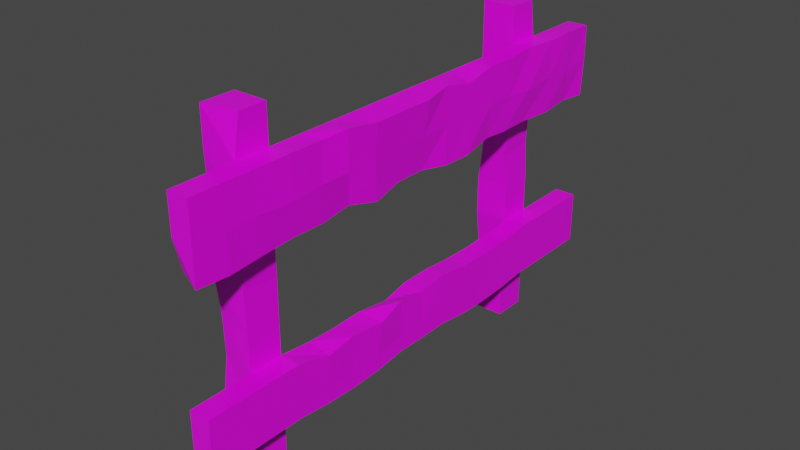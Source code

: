 # Source: Fence.blend  (saved by Blender 2.93.21; exported with 4.5.12 LTS)
import bpy
from mathutils import Matrix  # noqa: F401  (used for matrix-valued properties, if any)

bpy.ops.wm.read_factory_settings(use_empty=True)
scene = bpy.context.scene
scene.name = 'Scene'

# ---- collections
col_collection = bpy.data.collections.new('Collection'); scene.collection.children.link(col_collection)

# ---- images (referenced by path relative to the original .blend; pixels are not part of the script)
import os
ASSET_DIR = os.environ.get("B2B_ASSET_DIR", "")  # directory of the original .blend (textures are referenced by path, not embedded)
HERE = os.path.dirname(os.path.abspath(__file__))  # packed textures are extracted next to this script under _unpacked/

def load_image(name, relpath, width, height, colorspace="sRGB"):
    """Load a texture the original file referenced (path relative to the .blend, or extracted next to this script)."""
    p = next((c for c in (os.path.join(HERE, relpath), os.path.join(ASSET_DIR, relpath)) if relpath and os.path.exists(c)), "")
    if p:
        img = bpy.data.images.load(p, check_existing=True)
        img.name = name
    else:  # same state as the original file: an image datablock whose file is absent (Cycles renders it pink)
        img = bpy.data.images.new(name, width, height)
        img.source = "FILE"
        img.filepath = "//" + (relpath or name)
    img.colorspace_settings.name = colorspace
    return img
img_texturescom_woodrough0131_4_m_jpg = load_image('TexturesCom_WoodRough0131_4_M.jpg', 'TexturesCom_WoodRough0131_4_M.jpg', 1024, 1024, 'sRGB')
img_texturescom_woodends0084_3_m_jpg = load_image('TexturesCom_WoodEnds0084_3_M.jpg', 'TexturesCom_WoodEnds0084_3_M.jpg', 1024, 1024, 'sRGB')

# ---- materials (node trees are filled in below, after node groups)
mat_material = bpy.data.materials.new('Material')
mat_material.alpha_threshold = 0.0
mat_material.use_transparent_shadow = False
mat_material.line_color = (0.0, 0.0, 0.0, 1.0)
mat_woodtop = bpy.data.materials.new('WoodTop')
mat_woodtop.use_transparent_shadow = False

# ---- node groups
ng_auto_smooth = bpy.data.node_groups.new('Auto Smooth', 'GeometryNodeTree')
_s = ng_auto_smooth.interface.new_socket(name='Geometry', in_out='OUTPUT', socket_type='NodeSocketGeometry')
_s = ng_auto_smooth.interface.new_socket(name='Geometry', in_out='INPUT', socket_type='NodeSocketGeometry')
_s = ng_auto_smooth.interface.new_socket(name='Angle', in_out='INPUT', socket_type='NodeSocketFloat')
_s.subtype = 'ANGLE'
_s.min_value = 0.0
_s.max_value = 3.142
ng_auto_smooth.is_modifier = True
_N = ng_auto_smooth.nodes; _L = ng_auto_smooth.links
n0 = _N.new('NodeGroupOutput'); n0.name = 'Group Output'; n0.location = (480, -100)
n1 = _N.new('NodeGroupInput'); n1.name = 'Group Input'; n1.location = (-420, -300)
n2 = _N.new('NodeGroupInput'); n2.name = 'Group Input.001'; n2.location = (-60, -100)
n3 = _N.new('GeometryNodeSetShadeSmooth'); n3.name = 'Set Shade Smooth'; n3.location = (120, -100)
n3.domain = 'EDGE'
n4 = _N.new('GeometryNodeSetShadeSmooth'); n4.name = 'Set Shade Smooth.001'; n4.location = (300, -100)
n5 = _N.new('GeometryNodeInputMeshEdgeAngle'); n5.name = 'Edge Angle'; n5.location = (-420, -220)
n6 = _N.new('GeometryNodeInputEdgeSmooth'); n6.name = 'Is Edge Smooth'; n6.location = (-60, -160)
n7 = _N.new('GeometryNodeInputShadeSmooth'); n7.name = 'Is Face Smooth'; n7.location = (-240, -340)
n8 = _N.new('FunctionNodeBooleanMath'); n8.name = 'Boolean Math'; n8.location = (-60, -220)
n9 = _N.new('FunctionNodeCompare'); n9.name = 'Compare'; n9.location = (-240, -180)
n9.operation = 'LESS_EQUAL'
_L.new(n5.outputs[0], n9.inputs[0])
_L.new(n4.outputs[0], n0.inputs[0])
_L.new(n1.outputs[1], n9.inputs[1])
_L.new(n9.outputs[0], n8.inputs[0])
_L.new(n7.outputs[0], n8.inputs[1])
_L.new(n2.outputs[0], n3.inputs[0])
_L.new(n6.outputs[0], n3.inputs[1])
_L.new(n3.outputs[0], n4.inputs[0])
_L.new(n8.outputs[0], n3.inputs[2])
n0.is_active_output = True

# ---- material node trees
mat_material.use_nodes = True; mat_material.node_tree.nodes.clear()
_N = mat_material.node_tree.nodes; _L = mat_material.node_tree.links
n0 = _N.new('ShaderNodeOutputMaterial'); n0.name = 'Material Output'; n0.location = (300, 300)
n1 = _N.new('ShaderNodeBsdfPrincipled'); n1.name = 'Principled BSDF'; n1.location = (10, 300)
n1.distribution = 'GGX'
n1.subsurface_method = 'BURLEY'
n1.inputs[2].default_value = 0.4
n1.inputs[3].default_value = 1.45
n1.inputs[27].default_value = (0.0, 0.0, 0.0, 1.0)
n1.inputs[28].default_value = 1.0
n2 = _N.new('ShaderNodeTexImage'); n2.name = 'Image Texture'; n2.location = (-341, 193)
n2.image = img_texturescom_woodrough0131_4_m_jpg
n3 = _N.new('ShaderNodeMapping'); n3.name = 'Mapping'; n3.location = (-492, 208)
n4 = _N.new('ShaderNodeTexCoord'); n4.name = 'Texture Coordinate'; n4.location = (-682, 181)
_L.new(n1.outputs[0], n0.inputs[0])
_L.new(n2.outputs[0], n1.inputs[0])
_L.new(n3.outputs[0], n2.inputs[0])
_L.new(n4.outputs[2], n3.inputs[0])
n0.is_active_output = True
mat_woodtop.use_nodes = True; mat_woodtop.node_tree.nodes.clear()
_N = mat_woodtop.node_tree.nodes; _L = mat_woodtop.node_tree.links
n0 = _N.new('ShaderNodeBsdfPrincipled'); n0.name = 'Principled BSDF'; n0.location = (10, 300)
n0.distribution = 'GGX'
n0.subsurface_method = 'BURLEY'
n0.inputs[3].default_value = 1.45
n0.inputs[27].default_value = (0.0, 0.0, 0.0, 1.0)
n0.inputs[28].default_value = 1.0
n1 = _N.new('ShaderNodeOutputMaterial'); n1.name = 'Material Output'; n1.location = (300, 300)
n2 = _N.new('ShaderNodeTexCoord'); n2.name = 'Texture Coordinate'; n2.location = (-745, 187)
n3 = _N.new('ShaderNodeMapping'); n3.name = 'Mapping'; n3.location = (-488, 201)
n3.width = 115
n3.inputs[1].default_value = (1.4, 0.0, 0.0)
n3.inputs[3].default_value = (5.0, 5.0, 0.0)
n4 = _N.new('ShaderNodeTexImage'); n4.name = 'Image Texture'; n4.location = (-311, 173)
n4.image = img_texturescom_woodends0084_3_m_jpg
_L.new(n0.outputs[0], n1.inputs[0])
_L.new(n3.outputs[0], n4.inputs[0])
_L.new(n2.outputs[2], n3.inputs[0])
_L.new(n4.outputs[0], n0.inputs[0])
n1.is_active_output = True

# ---- world
world_world = bpy.data.worlds.new('World'); scene.world = world_world
world_world.use_nodes = True; world_world.node_tree.nodes.clear()
_N = world_world.node_tree.nodes; _L = world_world.node_tree.links
n0 = _N.new('ShaderNodeOutputWorld'); n0.name = 'World Output'; n0.location = (300, 300)
n1 = _N.new('ShaderNodeBackground'); n1.name = 'Background'; n1.location = (10, 300)
n1.inputs[0].default_value = (0.05088, 0.05088, 0.05088, 1.0)
_L.new(n1.outputs[0], n0.inputs[0])
n0.is_active_output = True
world_world.color = (0.05088, 0.05088, 0.05088)
world_world.use_sun_shadow = False
world_world.sun_shadow_jitter_overblur = 0.0

# ---- meshes
me_cube = bpy.data.meshes.new('Cube')
me_cube.from_pydata([(1.0, -9.297, 18.51), (1.0, -9.297, -1.0), (1.014, -10.95, 18.51), (1.0, -11.3, -1.0), (-1.0, -9.297, 18.51), (-1.0, -9.297, -1.0), (-1.0, -11.3, 18.51), (-1.0, -11.3, -1.0), (1.0, -9.297, 16.35), (1.0, -9.297, 14.18), (1.0, -9.297, 12.01), (0.8867, -9.167, 9.705), (1.0, -9.297, 7.673), (1.0, -9.297, 5.505), (1.0, -9.297, 3.336), (1.0, -9.297, 2.396), (-0.9102, -11.05, 1.238), (-1.0, -11.3, 3.336), (-0.8346, -11.12, 5.652), (-0.8425, -11.19, 7.971), (-1.0, -11.3, 9.841), (-1.0, -11.3, 12.01), (-1.07, -11.14, 14.03), (-1.0, -11.3, 16.35), (1.0, -11.3, 16.35), (1.0, -11.3, 14.18), (1.0, -11.3, 12.01), (0.8903, -11.28, 9.942), (1.0, -11.3, 7.673), (1.0, -11.3, 5.505), (1.0, -11.3, 3.336), (1.0, -11.3, 2.396), (-1.0, -9.297, 16.35), (-1.0, -9.297, 14.18), (-1.0, -9.297, 12.01), (-0.8783, -9.513, 10.06), (-1.0, -9.297, 7.673), (-1.0, -9.297, 5.505), (-0.9792, -9.536, 3.334), (-1.0, -9.297, 1.168), (2.24, -9.297, 16.35), (2.324, -9.057, 14.06), (2.041, -9.074, 12.15), (2.24, -9.297, 5.505), (2.24, -9.297, 3.336), (2.24, -9.297, 2.396), (2.24, -11.3, 16.35), (2.24, -11.3, 14.18), (2.127, -11.39, 12.06), (2.24, -11.3, 5.505), (2.24, -11.3, 3.336), (2.24, -11.3, 2.396), (1.0, 0.0, 16.35), (1.0, 0.0, 14.18), (1.0, 0.0, 12.01), (0.9663, 0.05777, 5.367), (1.0, 0.0, 3.336), (1.0, 0.0, 2.396), (2.419, 0.1536, 16.12), (2.24, 0.0, 14.18), (2.025, 0.07419, 12.27), (2.186, -0.08701, 5.305), (2.24, 0.0, 3.336), (2.24, 0.0, 2.396), (1.0, -14.99, 16.35), (1.0, -14.99, 14.18), (0.9698, -14.56, 12.39), (1.0, -14.99, 5.505), (1.0, -14.99, 3.336), (1.0, -14.99, 2.396), (2.24, -14.99, 16.35), (2.24, -14.99, 14.18), (2.166, -14.94, 12.09), (2.24, -14.99, 5.505), (2.24, -14.99, 3.336), (2.24, -14.99, 2.396), (2.302, -7.284, 5.017), (2.24, -5.554, 5.239), (2.412, -3.486, 5.117), (2.24, -1.81, 5.537), (1.177, -1.817, 5.177), (1.0, -3.682, 5.289), (1.0, -5.554, 5.239), (1.0, -7.426, 5.307), (1.0, -7.426, 3.139), (1.0, -5.554, 3.07), (1.0, -3.682, 3.121), (1.0, -1.81, 3.369), (1.0, -1.81, 2.429), (1.0, -3.682, 2.181), (1.0, -5.554, 2.13), (1.0, -7.426, 2.198), (2.24, -7.426, 3.139), (2.24, -5.554, 3.07), (2.24, -3.682, 3.121), (2.24, -1.81, 3.369), (2.24, -1.81, 2.429), (2.24, -3.682, 2.181), (2.24, -5.554, 2.13), (2.24, -7.426, 2.198), (2.24, -13.14, 2.396), (2.24, -13.14, 3.336), (1.0, -13.14, 3.336), (1.0, -13.14, 5.505), (1.0, -13.14, 2.396), (2.24, -13.14, 5.505), (2.24, -13.14, 16.35), (2.24, -13.14, 14.18), (1.0, -13.14, 14.18), (1.0, -13.14, 16.35), (2.24, -13.14, 12.01), (1.0, -13.14, 12.01), (2.025, -1.736, 12.27), (2.268, -3.618, 11.97), (1.974, -5.343, 12.32), (2.11, -7.22, 12.16), (1.0, -7.426, 12.01), (1.0, -5.554, 12.01), (1.0, -3.682, 12.01), (1.148, -1.94, 12.26), (2.24, -7.426, 14.18), (2.24, -5.554, 14.18), (2.24, -3.682, 14.18), (2.24, -1.81, 14.18), (2.415, -1.821, 16.13), (2.415, -3.693, 16.13), (2.24, -5.554, 16.35), (2.037, -6.94, 16.22), (1.0, -1.81, 16.35), (1.0, -3.682, 16.35), (1.0, -5.554, 16.35), (1.0, -7.426, 16.35), (1.0, -1.81, 14.18), (1.0, -3.682, 14.18), (1.0, -5.554, 14.18), (1.0, -7.426, 14.18), (1.0, 9.297, 18.51), (1.0, 9.297, -1.0), (1.014, 10.95, 18.51), (1.0, 11.3, -1.0), (-1.0, 9.297, 18.51), (-1.0, 9.297, -1.0), (-1.0, 11.3, 18.51), (-1.0, 11.3, -1.0), (1.0, 9.297, 16.35), (1.0, 9.297, 14.18), (1.0, 9.297, 12.01), (0.8867, 9.167, 9.705), (1.0, 9.297, 7.673), (1.0, 9.297, 5.505), (1.0, 9.297, 3.336), (1.0, 9.297, 2.396), (-0.9102, 11.05, 1.238), (-1.0, 11.3, 3.336), (-0.8346, 11.12, 5.652), (-0.8425, 11.19, 7.971), (-1.0, 11.3, 9.841), (-1.0, 11.3, 12.01), (-1.07, 11.14, 14.03), (-1.0, 11.3, 16.35), (1.0, 11.3, 16.35), (1.0, 11.3, 14.18), (1.0, 11.3, 12.01), (0.8903, 11.28, 9.942), (1.0, 11.3, 7.673), (1.0, 11.3, 5.505), (1.0, 11.3, 3.336), (1.0, 11.3, 2.396), (-1.0, 9.297, 16.35), (-1.0, 9.297, 14.18), (-1.0, 9.297, 12.01), (-0.8783, 9.513, 10.06), (-1.0, 9.297, 7.673), (-1.0, 9.297, 5.505), (-0.9792, 9.536, 3.334), (-1.0, 9.297, 1.168), (2.141, 9.41, 16.42), (2.324, 9.057, 14.06), (2.041, 9.074, 12.15), (2.24, 9.297, 5.505), (2.24, 9.297, 3.336), (2.24, 9.297, 2.396), (2.24, 11.3, 16.35), (2.24, 11.3, 14.18), (2.127, 11.39, 12.06), (2.24, 11.3, 5.505), (2.24, 11.3, 3.336), (2.24, 11.3, 2.396), (1.0, 14.99, 16.35), (1.0, 14.99, 14.18), (0.9698, 14.56, 12.39), (1.0, 14.99, 5.505), (1.0, 14.99, 3.336), (1.0, 14.99, 2.396), (2.24, 14.99, 16.35), (2.24, 14.99, 14.18), (2.166, 14.94, 12.09), (2.24, 14.99, 5.505), (2.24, 14.99, 3.336), (2.24, 14.99, 2.396), (2.24, 7.426, 5.307), (2.24, 5.554, 5.239), (2.24, 3.682, 5.289), (2.24, 1.81, 5.537), (0.9007, 2.179, 5.326), (1.0, 3.682, 5.289), (1.0, 5.554, 5.239), (1.0, 7.426, 5.307), (1.0, 7.426, 3.139), (1.0, 5.554, 3.07), (1.0, 3.682, 3.121), (1.0, 1.81, 3.369), (1.0, 1.81, 2.429), (1.0, 3.682, 2.181), (1.0, 5.554, 2.13), (1.0, 7.426, 2.198), (2.24, 7.426, 3.139), (2.24, 5.554, 3.07), (2.24, 3.682, 3.121), (2.24, 1.81, 3.369), (2.24, 1.81, 2.429), (2.24, 3.682, 2.181), (2.24, 5.554, 2.13), (2.24, 7.426, 2.198), (2.24, 13.14, 2.396), (2.24, 13.14, 3.336), (1.0, 13.14, 3.336), (1.0, 13.14, 5.505), (1.0, 13.14, 2.396), (2.24, 13.14, 5.505), (2.341, 12.85, 16.47), (2.24, 13.14, 14.18), (1.0, 13.14, 14.18), (1.0, 13.14, 16.35), (1.993, 13.46, 12.16), (1.0, 13.14, 12.01), (2.24, 1.81, 12.01), (2.268, 3.618, 11.97), (2.07, 5.652, 12.25), (2.11, 7.22, 12.16), (1.0, 7.426, 12.01), (1.0, 5.554, 12.01), (1.0, 3.682, 12.01), (1.148, 1.94, 12.26), (2.24, 7.426, 14.18), (2.24, 5.554, 14.18), (2.24, 3.682, 14.18), (2.24, 1.81, 14.18), (2.24, 1.81, 16.35), (2.24, 3.682, 15.95), (2.24, 5.554, 16.35), (2.24, 7.426, 16.35), (1.0, 1.81, 16.35), (1.0, 3.682, 16.35), (1.0, 5.554, 16.35), (1.0, 7.426, 16.35), (1.0, 1.81, 14.18), (1.0, 3.682, 14.18), (1.0, 5.554, 14.18), (1.0, 7.426, 14.18)], [], [(0, 4, 6, 2), (24, 2, 6, 23), (23, 6, 4, 32), (5, 1, 3, 7), (8, 0, 2, 24), (32, 4, 0, 8), (5, 39, 15, 1), (39, 38, 14, 15), (38, 37, 13, 14), (37, 36, 12, 13), (36, 35, 11, 12), (35, 34, 10, 11), (34, 33, 9, 10), (33, 32, 8, 9), (1, 15, 31, 3), (26, 10, 42, 48), (128, 124, 58, 52), (13, 12, 28, 29), (12, 11, 27, 28), (11, 10, 26, 27), (111, 110, 72, 66), (8, 24, 46, 40), (7, 16, 39, 5), (16, 17, 38, 39), (17, 18, 37, 38), (18, 19, 36, 37), (19, 20, 35, 36), (20, 21, 34, 35), (21, 22, 33, 34), (22, 23, 32, 33), (3, 31, 16, 7), (31, 30, 17, 16), (30, 29, 18, 17), (29, 28, 19, 18), (28, 27, 20, 19), (27, 26, 21, 20), (26, 25, 22, 21), (25, 24, 23, 22), (45, 44, 50, 51), (44, 43, 49, 50), (42, 41, 47, 48), (41, 40, 46, 47), (80, 79, 61, 55), (109, 108, 65, 64), (13, 29, 49, 43), (107, 106, 70, 71), (124, 123, 59, 58), (112, 119, 54, 60), (100, 101, 74, 75), (31, 15, 45, 51), (57, 56, 62, 63), (53, 52, 58, 59), (54, 53, 59, 60), (56, 55, 61, 62), (88, 87, 56, 57), (123, 112, 60, 59), (132, 128, 52, 53), (79, 95, 62, 61), (96, 88, 57, 63), (119, 132, 53, 54), (95, 96, 63, 62), (87, 80, 55, 56), (64, 65, 71, 70), (65, 66, 72, 71), (67, 68, 74, 73), (68, 69, 75, 74), (110, 107, 71, 72), (108, 111, 66, 65), (103, 102, 68, 67), (106, 109, 64, 70), (104, 100, 75, 69), (101, 105, 73, 74), (105, 103, 67, 73), (102, 104, 69, 68), (14, 13, 83, 84), (84, 83, 82, 85), (85, 82, 81, 86), (86, 81, 80, 87), (44, 45, 99, 92), (92, 99, 98, 93), (93, 98, 97, 94), (94, 97, 96, 95), (45, 15, 91, 99), (99, 91, 90, 98), (98, 90, 89, 97), (97, 89, 88, 96), (43, 44, 92, 76), (76, 92, 93, 77), (77, 93, 94, 78), (78, 94, 95, 79), (15, 14, 84, 91), (91, 84, 85, 90), (90, 85, 86, 89), (89, 86, 87, 88), (13, 43, 76, 83), (83, 76, 77, 82), (82, 77, 78, 81), (81, 78, 79, 80), (30, 31, 104, 102), (49, 29, 103, 105), (50, 49, 105, 101), (31, 51, 100, 104), (29, 30, 102, 103), (51, 50, 101, 100), (46, 24, 109, 106), (25, 26, 111, 108), (48, 47, 107, 110), (47, 46, 106, 107), (24, 25, 108, 109), (26, 48, 110, 111), (10, 9, 135, 116), (116, 135, 134, 117), (117, 134, 133, 118), (118, 133, 132, 119), (9, 8, 131, 135), (135, 131, 130, 134), (134, 130, 129, 133), (133, 129, 128, 132), (41, 42, 115, 120), (120, 115, 114, 121), (121, 114, 113, 122), (122, 113, 112, 123), (42, 10, 116, 115), (115, 116, 117, 114), (114, 117, 118, 113), (113, 118, 119, 112), (40, 41, 120, 127), (127, 120, 121, 126), (126, 121, 122, 125), (125, 122, 123, 124), (8, 40, 127, 131), (131, 127, 126, 130), (130, 126, 125, 129), (129, 125, 124, 128), (136, 138, 142, 140), (160, 159, 142, 138), (159, 168, 140, 142), (141, 143, 139, 137), (144, 160, 138, 136), (168, 144, 136, 140), (141, 137, 151, 175), (175, 151, 150, 174), (174, 150, 149, 173), (173, 149, 148, 172), (172, 148, 147, 171), (171, 147, 146, 170), (170, 146, 145, 169), (169, 145, 144, 168), (137, 139, 167, 151), (162, 184, 178, 146), (252, 52, 58, 248), (149, 165, 164, 148), (148, 164, 163, 147), (147, 163, 162, 146), (235, 190, 196, 234), (144, 176, 182, 160), (143, 141, 175, 152), (152, 175, 174, 153), (153, 174, 173, 154), (154, 173, 172, 155), (155, 172, 171, 156), (156, 171, 170, 157), (157, 170, 169, 158), (158, 169, 168, 159), (139, 143, 152, 167), (167, 152, 153, 166), (166, 153, 154, 165), (165, 154, 155, 164), (164, 155, 156, 163), (163, 156, 157, 162), (162, 157, 158, 161), (161, 158, 159, 160), (181, 187, 186, 180), (180, 186, 185, 179), (178, 184, 183, 177), (177, 183, 182, 176), (204, 55, 61, 203), (233, 188, 189, 232), (149, 179, 185, 165), (231, 195, 194, 230), (248, 58, 59, 247), (236, 60, 54, 243), (224, 199, 198, 225), (167, 187, 181, 151), (212, 57, 56, 211), (247, 59, 60, 236), (256, 53, 52, 252), (203, 61, 62, 219), (220, 63, 57, 212), (243, 54, 53, 256), (219, 62, 63, 220), (211, 56, 55, 204), (188, 194, 195, 189), (189, 195, 196, 190), (191, 197, 198, 192), (192, 198, 199, 193), (234, 196, 195, 231), (232, 189, 190, 235), (227, 191, 192, 226), (230, 194, 188, 233), (228, 193, 199, 224), (225, 198, 197, 229), (229, 197, 191, 227), (226, 192, 193, 228), (150, 208, 207, 149), (208, 209, 206, 207), (209, 210, 205, 206), (210, 211, 204, 205), (180, 216, 223, 181), (216, 217, 222, 223), (217, 218, 221, 222), (218, 219, 220, 221), (181, 223, 215, 151), (223, 222, 214, 215), (222, 221, 213, 214), (221, 220, 212, 213), (179, 200, 216, 180), (200, 201, 217, 216), (201, 202, 218, 217), (202, 203, 219, 218), (151, 215, 208, 150), (215, 214, 209, 208), (214, 213, 210, 209), (213, 212, 211, 210), (149, 207, 200, 179), (207, 206, 201, 200), (206, 205, 202, 201), (205, 204, 203, 202), (166, 226, 228, 167), (185, 229, 227, 165), (186, 225, 229, 185), (167, 228, 224, 187), (165, 227, 226, 166), (187, 224, 225, 186), (182, 230, 233, 160), (161, 232, 235, 162), (184, 234, 231, 183), (183, 231, 230, 182), (160, 233, 232, 161), (162, 235, 234, 184), (146, 240, 259, 145), (240, 241, 258, 259), (241, 242, 257, 258), (242, 243, 256, 257), (145, 259, 255, 144), (259, 258, 254, 255), (258, 257, 253, 254), (257, 256, 252, 253), (177, 244, 239, 178), (244, 245, 238, 239), (245, 246, 237, 238), (246, 247, 236, 237), (178, 239, 240, 146), (239, 238, 241, 240), (238, 237, 242, 241), (237, 236, 243, 242), (176, 251, 244, 177), (251, 250, 245, 244), (250, 249, 246, 245), (249, 248, 247, 246), (144, 255, 251, 176), (255, 254, 250, 251), (254, 253, 249, 250), (253, 252, 248, 249)])
me_cube.polygons.foreach_set('material_index', [1, 0, 0, 1, 0, 0, 0, 0, 0, 0, 0, 0, 0, 0, 0, 0, 0, 0, 0, 0, 0, 0, 0, 0, 0, 0, 0, 0, 0, 0, 0, 0, 0, 0, 0, 0, 0, 0, 0, 0, 0, 0, 0, 0, 0, 0, 0, 0, 0, 0, 0, 0, 0, 0, 0, 0, 0, 0, 0, 0, 0, 0, 1, 1, 1, 1, 0, 0, 0, 0, 0, 0, 0, 0, 0, 0, 0, 0, 0, 0, 0, 0, 0, 0, 0, 0, 0, 0, 0, 0, 0, 0, 0, 0, 0, 0, 0, 0, 0, 0, 0, 0, 0, 0, 0, 0, 0, 0, 0, 0, 0, 0, 0, 0, 0, 0, 0, 0, 0, 0, 0, 0, 0, 0, 0, 0, 0, 0, 0, 0, 0, 0, 0, 0, 1, 0, 0, 1, 0, 0, 0, 0, 0, 0, 0, 0, 0, 0, 0, 0, 0, 0, 0, 0, 0, 0, 0, 0, 0, 0, 0, 0, 0, 0, 0, 0, 0, 0, 0, 0, 0, 0, 0, 0, 0, 0, 0, 0, 0, 0, 0, 0, 0, 0, 0, 0, 0, 0, 0, 0, 0, 0, 0, 0, 0, 0, 0, 0, 0, 0, 0, 0, 0, 0, 0, 0, 0, 0, 0, 0, 0, 0, 0, 0, 0, 0, 0, 0, 0, 0, 0, 0, 0, 0, 0, 0, 0, 0, 0, 0, 0, 0, 0, 0, 0, 0, 0, 0, 0, 0, 0, 0, 0, 0, 0, 0, 0, 0, 0, 0, 0, 0, 0, 0, 0, 0, 0, 0, 0, 0, 0, 0, 0, 0])
_k = set([(8, 131), (10, 26), (10, 116), (13, 29), (13, 83), (15, 91), (24, 109), (26, 111), (29, 103), (31, 104), (40, 46), (40, 127), (42, 48), (42, 115), (43, 49), (43, 76), (45, 51), (45, 99), (46, 106), (48, 110), (49, 105), (51, 100), (52, 128), (52, 252), (54, 119), (54, 243), (55, 80), (55, 204), (57, 88), (57, 212), (58, 124), (58, 248), (60, 112), (60, 236), (61, 79), (61, 203), (63, 96), (63, 220), (64, 65), (64, 70), (64, 109), (65, 66), (66, 72), (66, 111), (67, 68), (67, 73), (67, 103), (68, 69), (69, 75), (69, 104), (70, 71), (70, 106), (71, 72), (72, 110), (73, 74), (73, 105), (74, 75), (75, 100), (76, 77), (77, 78), (78, 79), (80, 81), (81, 82), (82, 83), (88, 89), (89, 90), (90, 91), (96, 97), (97, 98), (98, 99), (112, 113), (113, 114), (114, 115), (116, 117), (117, 118), (118, 119), (124, 125), (125, 126), (126, 127), (128, 129), (129, 130), (130, 131), (144, 160), (144, 255), (146, 162), (146, 240), (149, 207), (151, 215), (160, 233), (162, 235), (165, 227), (167, 228), (176, 182), (176, 251), (178, 184), (178, 239), (179, 185), (179, 200), (181, 187), (181, 223), (182, 230), (184, 234), (185, 229), (187, 224), (188, 189), (188, 194), (188, 233), (189, 190), (190, 196), (190, 235), (191, 192), (191, 197), (191, 227), (192, 193), (193, 199), (193, 228), (194, 195), (194, 230), (195, 196), (196, 234), (197, 198), (197, 229), (198, 199), (199, 224), (200, 201), (201, 202), (202, 203), (204, 205), (205, 206), (206, 207), (212, 213), (213, 214), (214, 215), (220, 221), (221, 222), (222, 223), (236, 237), (237, 238), (238, 239), (240, 241), (241, 242), (242, 243), (248, 249), (249, 250), (249, 253), (250, 251), (252, 253), (253, 254), (254, 255)])
me_cube.attributes.new('sharp_edge', 'BOOLEAN', 'EDGE').data.foreach_set('value', [ (min(e.vertices), max(e.vertices)) in _k for e in me_cube.edges])
_uv = me_cube.uv_layers.new(name='UVMap')
_uv.uv.foreach_set('vector', [0.7999, 0.7162, 0.8033, 0.7572, 0.7433, 0.7572, 0.7505, 0.7159, 0.9295, 0.5133, 0.9296, 0.5578, 0.8697, 0.5579, 0.8697, 0.5133, 0.4622, 0.7764, 0.4622, 0.821, 0.4023, 0.821, 0.4023, 0.7764, 0.867, 0.7161, 0.867, 0.7572, 0.8071, 0.757, 0.8071, 0.7159, 0.867, 0.6713, 0.867, 0.7159, 0.8176, 0.7158, 0.8071, 0.6713, 0.522, 0.7764, 0.522, 0.821, 0.4622, 0.821, 0.4622, 0.7764, 0.522, 0.4194, 0.522, 0.464, 0.4622, 0.4893, 0.4622, 0.4194, 0.522, 0.464, 0.5216, 0.5086, 0.4622, 0.5086, 0.4622, 0.4893, 0.5216, 0.5086, 0.522, 0.5532, 0.4622, 0.5532, 0.4622, 0.5086, 0.522, 0.5532, 0.522, 0.5979, 0.4622, 0.5979, 0.4622, 0.5532, 0.522, 0.5979, 0.5186, 0.647, 0.4655, 0.6397, 0.4622, 0.5979, 0.5186, 0.647, 0.522, 0.6871, 0.4622, 0.6871, 0.4655, 0.6397, 0.522, 0.6871, 0.522, 0.7317, 0.4622, 0.7317, 0.4622, 0.6871, 0.522, 0.7317, 0.522, 0.7764, 0.4622, 0.7764, 0.4622, 0.7317, 0.6782, 0.6521, 0.6782, 0.5822, 0.7381, 0.5822, 0.7381, 0.6521, 0.9847, 0.2076, 0.9847, 0.2359, 0.9392, 0.2392, 0.9356, 0.2064, 0.8053, 0.3943, 0.7435, 0.3956, 0.7433, 0.3676, 0.8053, 0.3686, 0.7472, 0.7159, 0.7472, 0.6713, 0.8071, 0.6713, 0.8071, 0.7159, 0.7472, 0.6713, 0.7433, 0.6295, 0.8066, 0.6246, 0.8071, 0.6713, 0.7433, 0.6295, 0.7472, 0.582, 0.8071, 0.582, 0.8066, 0.6246, 0.9847, 0.1814, 0.9307, 0.1816, 0.9339, 0.1562, 0.9856, 0.1614, 0.8053, 0.5004, 0.8053, 0.5287, 0.7514, 0.5297, 0.7514, 0.5014, 0.4622, 0.4194, 0.4548, 0.4654, 0.4023, 0.464, 0.4023, 0.4194, 0.4548, 0.4654, 0.4622, 0.5086, 0.4095, 0.5086, 0.4023, 0.464, 0.4622, 0.5086, 0.457, 0.5563, 0.4023, 0.5532, 0.4095, 0.5086, 0.457, 0.5563, 0.4589, 0.604, 0.4023, 0.5979, 0.4023, 0.5532, 0.4589, 0.604, 0.4622, 0.6425, 0.4088, 0.647, 0.4023, 0.5979, 0.4622, 0.6425, 0.4622, 0.6871, 0.4023, 0.6871, 0.4088, 0.647, 0.4622, 0.6871, 0.4574, 0.7287, 0.4023, 0.7317, 0.4023, 0.6871, 0.4574, 0.7287, 0.4622, 0.7764, 0.4023, 0.7764, 0.4023, 0.7317, 0.9296, 0.1562, 0.9296, 0.2261, 0.8722, 0.2023, 0.8697, 0.1563, 0.9296, 0.2261, 0.9296, 0.2455, 0.8697, 0.2455, 0.8722, 0.2023, 0.9296, 0.2455, 0.9296, 0.2901, 0.8745, 0.2932, 0.8697, 0.2455, 0.9296, 0.2901, 0.9295, 0.3348, 0.8743, 0.3409, 0.8745, 0.2932, 0.9295, 0.3348, 0.9262, 0.3815, 0.8697, 0.3794, 0.8743, 0.3409, 0.9262, 0.3815, 0.9295, 0.424, 0.8697, 0.424, 0.8697, 0.3794, 0.9295, 0.424, 0.9295, 0.4686, 0.8674, 0.4655, 0.8697, 0.424, 0.9295, 0.4686, 0.9295, 0.5133, 0.8697, 0.5133, 0.8674, 0.4655, 0.3309, 0.2368, 0.2899, 0.2368, 0.2899, 0.2085, 0.3309, 0.2085, 0.2899, 0.2368, 0.1955, 0.2368, 0.1955, 0.2085, 0.2899, 0.2085, 0.01004, 0.4973, 0.09346, 0.4968, 0.09897, 0.5285, 0.006624, 0.53, 0.09346, 0.4968, 0.193, 0.4999, 0.1934, 0.5282, 0.09897, 0.5285, 0.7321, 0.3946, 0.6864, 0.3955, 0.688, 0.371, 0.741, 0.3678, 0.05525, 0.67, 0.05525, 0.6253, 0.1105, 0.6253, 0.1105, 0.67, 0.742, 0.5004, 0.7424, 0.5287, 0.6886, 0.5299, 0.6881, 0.5016, 0.09933, 0.5546, 0.1937, 0.5543, 0.1941, 0.5804, 0.0997, 0.5807, 0.1824, 0.3941, 0.09709, 0.3942, 0.09673, 0.3686, 0.1814, 0.3662, 0.9398, 0.343, 0.978, 0.34, 0.9847, 0.3674, 0.9398, 0.3686, 0.3309, 0.1824, 0.2899, 0.1824, 0.2899, 0.1562, 0.3309, 0.1562, 0.6181, 0.4716, 0.6181, 0.4999, 0.5641, 0.5001, 0.5641, 0.4718, 0.5636, 0.6586, 0.5633, 0.678, 0.5262, 0.6778, 0.5265, 0.6585, 0.8497, 0.6266, 0.8497, 0.6713, 0.8071, 0.6666, 0.8126, 0.6266, 0.8497, 0.582, 0.8497, 0.6266, 0.8126, 0.6266, 0.819, 0.5873, 0.5633, 0.678, 0.5636, 0.7198, 0.5273, 0.7183, 0.5262, 0.6778, 0.5443, 0.2622, 0.5852, 0.2622, 0.5838, 0.2878, 0.5428, 0.2878, 0.09709, 0.3942, 0.01369, 0.3935, 0.01333, 0.3678, 0.09673, 0.3686, 0.4368, 0.3134, 0.3424, 0.3134, 0.3424, 0.2878, 0.4368, 0.2878, 0.1941, 0.3427, 0.2885, 0.3427, 0.2899, 0.3683, 0.2043, 0.3671, 0.564, 0.606, 0.618, 0.6059, 0.6181, 0.6315, 0.5641, 0.6317, 0.5204, 0.3153, 0.4368, 0.3134, 0.4368, 0.2878, 0.5313, 0.2878, 0.2885, 0.3427, 0.3294, 0.3427, 0.3309, 0.3683, 0.2899, 0.3683, 0.5852, 0.2622, 0.6639, 0.2621, 0.6722, 0.2886, 0.5838, 0.2878, 0.564, 0.4195, 0.5633, 0.4641, 0.5262, 0.464, 0.527, 0.4194, 0.5633, 0.4641, 0.564, 0.501, 0.5278, 0.5069, 0.5262, 0.464, 0.5633, 0.5945, 0.5633, 0.6391, 0.5262, 0.6391, 0.5262, 0.5945, 0.5633, 0.6391, 0.5633, 0.6585, 0.5262, 0.6585, 0.5262, 0.6391, 0.004936, 0.5549, 0.09933, 0.5546, 0.0997, 0.5807, 0.008812, 0.5802, 0.05525, 0.6253, 0.05525, 0.5807, 0.0976, 0.5885, 0.1105, 0.6253, 0.119, 0.7785, 0.119, 0.7339, 0.1743, 0.7339, 0.1743, 0.7785, 0.7514, 0.5559, 0.8053, 0.5549, 0.8053, 0.581, 0.7514, 0.582, 0.6181, 0.4455, 0.5641, 0.4457, 0.5641, 0.4196, 0.6181, 0.4194, 0.2899, 0.1824, 0.1955, 0.1824, 0.1955, 0.1562, 0.2899, 0.1562, 0.689, 0.5561, 0.7429, 0.5549, 0.7433, 0.581, 0.6895, 0.5822, 0.119, 0.7339, 0.119, 0.7146, 0.1743, 0.7146, 0.1743, 0.7339, 0.5838, 0.1562, 0.6782, 0.1562, 0.6696, 0.1827, 0.5752, 0.1827, 0.5752, 0.1827, 0.6696, 0.1827, 0.6666, 0.2092, 0.5722, 0.2092, 0.5722, 0.2092, 0.6666, 0.2092, 0.6688, 0.2357, 0.5744, 0.2357, 0.5744, 0.2357, 0.6688, 0.2357, 0.6639, 0.2621, 0.5852, 0.2622, 0.2899, 0.2368, 0.3309, 0.2368, 0.3395, 0.2633, 0.2985, 0.2633, 0.2985, 0.2633, 0.3395, 0.2633, 0.3424, 0.2898, 0.3015, 0.2898, 0.3015, 0.2898, 0.3424, 0.2898, 0.3402, 0.3162, 0.2993, 0.3162, 0.2993, 0.3162, 0.3402, 0.3162, 0.3294, 0.3427, 0.2885, 0.3427, 0.5641, 0.5001, 0.6181, 0.4999, 0.6183, 0.5264, 0.5643, 0.5266, 0.5643, 0.5266, 0.6183, 0.5264, 0.6184, 0.5529, 0.5644, 0.5531, 0.5644, 0.5531, 0.6184, 0.5529, 0.6183, 0.5794, 0.5643, 0.5795, 0.5643, 0.5795, 0.6183, 0.5794, 0.618, 0.6059, 0.564, 0.606, 0.1955, 0.2368, 0.2899, 0.2368, 0.2985, 0.2633, 0.2167, 0.2653, 0.2167, 0.2653, 0.2985, 0.2633, 0.3015, 0.2898, 0.2071, 0.2898, 0.2071, 0.2898, 0.3015, 0.2898, 0.2993, 0.3162, 0.23, 0.319, 0.23, 0.319, 0.2993, 0.3162, 0.2885, 0.3427, 0.1941, 0.3427, 0.5428, 0.1562, 0.5838, 0.1562, 0.5752, 0.1827, 0.5342, 0.1827, 0.5342, 0.1827, 0.5752, 0.1827, 0.5722, 0.2092, 0.5313, 0.2092, 0.5313, 0.2092, 0.5722, 0.2092, 0.5744, 0.2357, 0.5335, 0.2357, 0.5335, 0.2357, 0.5744, 0.2357, 0.5852, 0.2622, 0.5443, 0.2622, 0.742, 0.5004, 0.6881, 0.5016, 0.6843, 0.4731, 0.7413, 0.4739, 0.7413, 0.4739, 0.6843, 0.4731, 0.6869, 0.4485, 0.7407, 0.4473, 0.7407, 0.4473, 0.6869, 0.4485, 0.6782, 0.4194, 0.7404, 0.4208, 0.7404, 0.4208, 0.6782, 0.4194, 0.6864, 0.3955, 0.7321, 0.3946, 0.06378, 0.7339, 0.06378, 0.7146, 0.119, 0.7146, 0.119, 0.7339, 0.6886, 0.5299, 0.7424, 0.5287, 0.7429, 0.5549, 0.689, 0.5561, 0.2899, 0.2085, 0.1955, 0.2085, 0.1955, 0.1824, 0.2899, 0.1824, 0.6181, 0.4716, 0.5641, 0.4718, 0.5641, 0.4457, 0.6181, 0.4455, 0.06378, 0.7785, 0.06378, 0.7339, 0.119, 0.7339, 0.119, 0.7785, 0.3309, 0.2085, 0.2899, 0.2085, 0.2899, 0.1824, 0.3309, 0.1824, 0.7514, 0.5297, 0.8053, 0.5287, 0.8053, 0.5549, 0.7514, 0.5559, 0.0, 0.6253, 0.0, 0.5807, 0.05525, 0.5807, 0.05525, 0.6253, 0.006624, 0.53, 0.09897, 0.5285, 0.09933, 0.5546, 0.004936, 0.5549, 0.09897, 0.5285, 0.1934, 0.5282, 0.1937, 0.5543, 0.09933, 0.5546, 0.0, 0.67, 0.0, 0.6253, 0.05525, 0.6253, 0.05525, 0.67, 0.9847, 0.2076, 0.9356, 0.2064, 0.9307, 0.1816, 0.9847, 0.1814, 0.5313, 0.4194, 0.4368, 0.4194, 0.4368, 0.3929, 0.5313, 0.3929, 0.5313, 0.3929, 0.4368, 0.3929, 0.4368, 0.3664, 0.5313, 0.3664, 0.5313, 0.3664, 0.4368, 0.3664, 0.4368, 0.3399, 0.5313, 0.3399, 0.5313, 0.3399, 0.4368, 0.3399, 0.4368, 0.3134, 0.5204, 0.3153, 0.4368, 0.4194, 0.3424, 0.4194, 0.3424, 0.3929, 0.4368, 0.3929, 0.4368, 0.3929, 0.3424, 0.3929, 0.3424, 0.3664, 0.4368, 0.3664, 0.4368, 0.3664, 0.3424, 0.3664, 0.3424, 0.3399, 0.4368, 0.3399, 0.4368, 0.3399, 0.3424, 0.3399, 0.3424, 0.3134, 0.4368, 0.3134, 0.09346, 0.4968, 0.01004, 0.4973, 0.01006, 0.4711, 0.0982, 0.4737, 0.0982, 0.4737, 0.01006, 0.4711, 0.01683, 0.4445, 0.09783, 0.4472, 0.09783, 0.4472, 0.01683, 0.4445, 0.001432, 0.4201, 0.09746, 0.4207, 0.09746, 0.4207, 0.001432, 0.4201, 0.01369, 0.3935, 0.09709, 0.3942, 0.9392, 0.2392, 0.9847, 0.2359, 0.9847, 0.2623, 0.9362, 0.2654, 0.9362, 0.2654, 0.9847, 0.2623, 0.9847, 0.2888, 0.9419, 0.292, 0.9419, 0.292, 0.9847, 0.2888, 0.9847, 0.3153, 0.9296, 0.3164, 0.9296, 0.3164, 0.9847, 0.3153, 0.978, 0.34, 0.9398, 0.343, 0.193, 0.4999, 0.09346, 0.4968, 0.0982, 0.4737, 0.1868, 0.4665, 0.1868, 0.4665, 0.0982, 0.4737, 0.09783, 0.4472, 0.1922, 0.4469, 0.1922, 0.4469, 0.09783, 0.4472, 0.09746, 0.4207, 0.1828, 0.4206, 0.1828, 0.4206, 0.09746, 0.4207, 0.09709, 0.3942, 0.1824, 0.3941, 0.8053, 0.5004, 0.7514, 0.5014, 0.7601, 0.4678, 0.8053, 0.4739, 0.8053, 0.4739, 0.7601, 0.4678, 0.7514, 0.4483, 0.8053, 0.4473, 0.8053, 0.4473, 0.7514, 0.4483, 0.7435, 0.4221, 0.8053, 0.4208, 0.8053, 0.4208, 0.7435, 0.4221, 0.7435, 0.3956, 0.8053, 0.3943, 0.05992, 0.7568, 0.01052, 0.7562, 0.0, 0.7146, 0.05992, 0.7157, 0.8674, 0.2009, 0.8075, 0.2009, 0.8075, 0.1562, 0.8674, 0.1564, 0.3424, 0.7764, 0.4023, 0.7764, 0.4023, 0.821, 0.3424, 0.821, 0.6782, 0.722, 0.7381, 0.7222, 0.7381, 0.7633, 0.6782, 0.7631, 0.05987, 0.7146, 0.0, 0.7146, 0.01051, 0.67, 0.05987, 0.67, 0.6782, 0.464, 0.6184, 0.464, 0.6184, 0.4194, 0.6782, 0.4194, 0.6782, 0.821, 0.6184, 0.821, 0.6184, 0.7511, 0.6782, 0.7764, 0.6782, 0.7764, 0.6184, 0.7511, 0.6184, 0.7317, 0.6778, 0.7318, 0.6778, 0.7318, 0.6184, 0.7317, 0.6184, 0.6871, 0.6782, 0.6871, 0.6782, 0.6871, 0.6184, 0.6871, 0.6184, 0.6425, 0.6782, 0.6425, 0.6782, 0.6425, 0.6184, 0.6425, 0.6216, 0.6007, 0.6748, 0.5934, 0.6748, 0.5934, 0.6216, 0.6007, 0.6184, 0.5532, 0.6782, 0.5532, 0.6782, 0.5532, 0.6184, 0.5532, 0.6184, 0.5086, 0.6782, 0.5086, 0.6782, 0.5086, 0.6184, 0.5086, 0.6184, 0.464, 0.6782, 0.464, 0.7381, 0.722, 0.6782, 0.722, 0.6782, 0.6521, 0.7381, 0.6521, 0.9847, 0.5273, 0.9356, 0.5287, 0.9392, 0.496, 0.9847, 0.499, 0.8053, 0.343, 0.8053, 0.3686, 0.7433, 0.3676, 0.7514, 0.344, 0.1144, 0.5807, 0.1743, 0.5807, 0.1743, 0.6253, 0.1144, 0.6253, 0.1144, 0.6253, 0.1743, 0.6253, 0.1738, 0.672, 0.1105, 0.6671, 0.1105, 0.6671, 0.1738, 0.672, 0.1743, 0.7146, 0.1144, 0.7146, 0.9847, 0.5534, 0.9856, 0.5734, 0.9339, 0.5789, 0.9413, 0.558, 0.8053, 0.2369, 0.7558, 0.2362, 0.7514, 0.2095, 0.8053, 0.2086, 0.3424, 0.4194, 0.4023, 0.4194, 0.4023, 0.464, 0.3498, 0.4654, 0.3498, 0.4654, 0.4023, 0.464, 0.3952, 0.5086, 0.3424, 0.5086, 0.3424, 0.5086, 0.3952, 0.5086, 0.4023, 0.5532, 0.3477, 0.5563, 0.3477, 0.5563, 0.4023, 0.5532, 0.4023, 0.5979, 0.3458, 0.604, 0.3458, 0.604, 0.4023, 0.5979, 0.3959, 0.647, 0.3424, 0.6425, 0.3424, 0.6425, 0.3959, 0.647, 0.4023, 0.6871, 0.3424, 0.6871, 0.3424, 0.6871, 0.4023, 0.6871, 0.4023, 0.7317, 0.3472, 0.7287, 0.3472, 0.7287, 0.4023, 0.7317, 0.4023, 0.7764, 0.3424, 0.7764, 0.8674, 0.5579, 0.8076, 0.5579, 0.8101, 0.5118, 0.8674, 0.488, 0.8674, 0.488, 0.8101, 0.5118, 0.8076, 0.4686, 0.8674, 0.4686, 0.8674, 0.4686, 0.8076, 0.4686, 0.8124, 0.421, 0.8674, 0.424, 0.8674, 0.424, 0.8124, 0.421, 0.8122, 0.3733, 0.8674, 0.3794, 0.8674, 0.3794, 0.8122, 0.3733, 0.8075, 0.3348, 0.8641, 0.3327, 0.8641, 0.3327, 0.8075, 0.3348, 0.8075, 0.2901, 0.8674, 0.2901, 0.8674, 0.2901, 0.8075, 0.2901, 0.8053, 0.2486, 0.8674, 0.2455, 0.8674, 0.2455, 0.8053, 0.2486, 0.8075, 0.2009, 0.8674, 0.2009, 0.3309, 0.4999, 0.3309, 0.5282, 0.2899, 0.5282, 0.2899, 0.4999, 0.2899, 0.4999, 0.2899, 0.5282, 0.1955, 0.5282, 0.1955, 0.4999, 0.006447, 0.2405, 0.002117, 0.2078, 0.0945, 0.2088, 0.08988, 0.2405, 0.08988, 0.2405, 0.0945, 0.2088, 0.1889, 0.2085, 0.1925, 0.2352, 0.7433, 0.3377, 0.741, 0.3678, 0.688, 0.371, 0.6855, 0.3442, 0.2493, 0.6697, 0.1941, 0.6697, 0.1941, 0.625, 0.2493, 0.625, 0.7375, 0.2369, 0.6837, 0.2381, 0.6832, 0.2097, 0.7371, 0.2085, 0.09413, 0.1827, 0.09377, 0.1565, 0.1882, 0.1562, 0.1941, 0.1866, 0.1908, 0.3427, 0.1814, 0.3662, 0.09673, 0.3686, 0.09638, 0.343, 0.9307, 0.3932, 0.9398, 0.3686, 0.9847, 0.3674, 0.978, 0.3949, 0.3309, 0.5543, 0.3309, 0.5804, 0.2899, 0.5804, 0.2899, 0.5543, 0.6181, 0.7913, 0.5641, 0.7915, 0.5641, 0.7632, 0.6181, 0.763, 0.5443, 0.3134, 0.5428, 0.2878, 0.5838, 0.2878, 0.5852, 0.3134, 0.09638, 0.343, 0.09673, 0.3686, 0.01333, 0.3678, 0.001978, 0.3433, 0.4368, 0.2622, 0.4368, 0.2878, 0.3424, 0.2878, 0.3424, 0.2622, 0.1941, 0.3939, 0.2043, 0.3671, 0.2899, 0.3683, 0.2885, 0.3939, 0.564, 0.6573, 0.5641, 0.6317, 0.6181, 0.6315, 0.618, 0.6571, 0.5204, 0.2604, 0.5313, 0.2878, 0.4368, 0.2878, 0.4368, 0.2622, 0.2885, 0.3939, 0.2899, 0.3683, 0.3309, 0.3683, 0.3294, 0.3939, 0.5852, 0.3134, 0.5838, 0.2878, 0.6722, 0.2886, 0.6704, 0.3186, 0.564, 0.5944, 0.5269, 0.5945, 0.5262, 0.5499, 0.5633, 0.5497, 0.5633, 0.5497, 0.5262, 0.5499, 0.5278, 0.5069, 0.564, 0.5129, 0.3417, 0.6444, 0.3046, 0.6444, 0.3046, 0.5998, 0.3417, 0.5998, 0.3417, 0.5998, 0.3046, 0.5998, 0.3046, 0.5804, 0.3417, 0.5804, 0.006184, 0.1784, 0.002903, 0.1576, 0.09377, 0.1565, 0.09413, 0.1827, 0.2493, 0.625, 0.1941, 0.625, 0.207, 0.5882, 0.2493, 0.5804, 0.2493, 0.7337, 0.1941, 0.7337, 0.1941, 0.689, 0.2493, 0.689, 0.7472, 0.1877, 0.7514, 0.1572, 0.8053, 0.1562, 0.8053, 0.1824, 0.6181, 0.8174, 0.6181, 0.8436, 0.5641, 0.8438, 0.5641, 0.8176, 0.2899, 0.5543, 0.2899, 0.5804, 0.1955, 0.5804, 0.1955, 0.5543, 0.6828, 0.1836, 0.6823, 0.1574, 0.7362, 0.1562, 0.7366, 0.1824, 0.2493, 0.689, 0.1941, 0.689, 0.1941, 0.6697, 0.2493, 0.6697, 0.5838, 0.4194, 0.5752, 0.3929, 0.6696, 0.3929, 0.6782, 0.4194, 0.5752, 0.3929, 0.5722, 0.3664, 0.6666, 0.3664, 0.6696, 0.3929, 0.5722, 0.3664, 0.5744, 0.3399, 0.6688, 0.3399, 0.6666, 0.3664, 0.5744, 0.3399, 0.5852, 0.3134, 0.6704, 0.3186, 0.6688, 0.3399, 0.2899, 0.4999, 0.2985, 0.4734, 0.3395, 0.4734, 0.3309, 0.4999, 0.2985, 0.4734, 0.3015, 0.4469, 0.3424, 0.4469, 0.3395, 0.4734, 0.3015, 0.4469, 0.2993, 0.4204, 0.3402, 0.4204, 0.3424, 0.4469, 0.2993, 0.4204, 0.2885, 0.3939, 0.3294, 0.3939, 0.3402, 0.4204, 0.5641, 0.7632, 0.5643, 0.7367, 0.6183, 0.7365, 0.6181, 0.763, 0.5643, 0.7367, 0.5644, 0.7102, 0.6184, 0.7101, 0.6183, 0.7365, 0.5644, 0.7102, 0.5643, 0.6838, 0.6183, 0.6836, 0.6184, 0.7101, 0.5643, 0.6838, 0.564, 0.6573, 0.618, 0.6571, 0.6183, 0.6836, 0.1955, 0.4999, 0.2041, 0.4734, 0.2985, 0.4734, 0.2899, 0.4999, 0.2041, 0.4734, 0.2071, 0.4469, 0.3015, 0.4469, 0.2985, 0.4734, 0.2071, 0.4469, 0.2049, 0.4204, 0.2993, 0.4204, 0.3015, 0.4469, 0.2049, 0.4204, 0.1941, 0.3939, 0.2885, 0.3939, 0.2993, 0.4204, 0.5428, 0.4194, 0.5342, 0.3929, 0.5752, 0.3929, 0.5838, 0.4194, 0.5342, 0.3929, 0.5313, 0.3664, 0.5722, 0.3664, 0.5752, 0.3929, 0.5313, 0.3664, 0.5335, 0.3399, 0.5744, 0.3399, 0.5722, 0.3664, 0.5335, 0.3399, 0.5443, 0.3134, 0.5852, 0.3134, 0.5744, 0.3399, 0.7375, 0.2369, 0.7377, 0.2634, 0.6839, 0.2646, 0.6837, 0.2381, 0.7377, 0.2634, 0.7381, 0.29, 0.6842, 0.2911, 0.6839, 0.2646, 0.7381, 0.29, 0.7386, 0.3165, 0.6847, 0.3177, 0.6842, 0.2911, 0.7386, 0.3165, 0.7433, 0.3377, 0.6855, 0.3442, 0.6847, 0.3177, 0.3046, 0.689, 0.2493, 0.689, 0.2493, 0.6697, 0.3046, 0.6697, 0.6832, 0.2097, 0.6828, 0.1836, 0.7366, 0.1824, 0.7371, 0.2085, 0.2899, 0.5282, 0.2899, 0.5543, 0.1955, 0.5543, 0.1955, 0.5282, 0.6181, 0.7913, 0.6181, 0.8174, 0.5641, 0.8176, 0.5641, 0.7915, 0.3046, 0.7337, 0.2493, 0.7337, 0.2493, 0.689, 0.3046, 0.689, 0.3309, 0.5282, 0.3309, 0.5543, 0.2899, 0.5543, 0.2899, 0.5282, 0.7514, 0.2095, 0.7472, 0.1877, 0.8053, 0.1824, 0.8053, 0.2086, 0.3046, 0.625, 0.2493, 0.625, 0.2493, 0.5804, 0.3046, 0.5804, 0.002117, 0.2078, 0.006184, 0.1784, 0.09413, 0.1827, 0.0945, 0.2088, 0.0945, 0.2088, 0.09413, 0.1827, 0.1941, 0.1866, 0.1889, 0.2085, 0.3046, 0.6697, 0.2493, 0.6697, 0.2493, 0.625, 0.3046, 0.625, 0.9847, 0.5273, 0.9847, 0.5534, 0.9413, 0.558, 0.9356, 0.5287, 0.5313, 0.1562, 0.5313, 0.1827, 0.4368, 0.1827, 0.4368, 0.1562, 0.5313, 0.1827, 0.5313, 0.2092, 0.4368, 0.2092, 0.4368, 0.1827, 0.5313, 0.2092, 0.5313, 0.2357, 0.4368, 0.2357, 0.4368, 0.2092, 0.5313, 0.2357, 0.5204, 0.2604, 0.4368, 0.2622, 0.4368, 0.2357, 0.4368, 0.1562, 0.4368, 0.1827, 0.3424, 0.1827, 0.3424, 0.1562, 0.4368, 0.1827, 0.4368, 0.2092, 0.3424, 0.2092, 0.3424, 0.1827, 0.4368, 0.2092, 0.4368, 0.2357, 0.3424, 0.2357, 0.3424, 0.2092, 0.4368, 0.2357, 0.4368, 0.2622, 0.3424, 0.2622, 0.3424, 0.2357, 0.08988, 0.2405, 0.09526, 0.2636, 0.007198, 0.2667, 0.006447, 0.2405, 0.09526, 0.2636, 0.09563, 0.29, 0.01164, 0.2889, 0.007198, 0.2667, 0.09563, 0.29, 0.096, 0.3165, 0.0, 0.3177, 0.01164, 0.2889, 0.096, 0.3165, 0.09638, 0.343, 0.001978, 0.3433, 0.0, 0.3177, 0.9392, 0.496, 0.9362, 0.4698, 0.9847, 0.4725, 0.9847, 0.499, 0.9362, 0.4698, 0.9379, 0.4476, 0.9847, 0.446, 0.9847, 0.4725, 0.9379, 0.4476, 0.9296, 0.4188, 0.9847, 0.4195, 0.9847, 0.446, 0.9296, 0.4188, 0.9307, 0.3932, 0.978, 0.3949, 0.9847, 0.4195, 0.1925, 0.2352, 0.1897, 0.2633, 0.09526, 0.2636, 0.08988, 0.2405, 0.1897, 0.2633, 0.19, 0.2897, 0.09563, 0.29, 0.09526, 0.2636, 0.19, 0.2897, 0.1731, 0.3163, 0.096, 0.3165, 0.09563, 0.29, 0.1731, 0.3163, 0.1908, 0.3427, 0.09638, 0.343, 0.096, 0.3165, 0.8053, 0.2369, 0.8053, 0.2634, 0.7514, 0.2644, 0.7558, 0.2362, 0.8053, 0.2634, 0.8053, 0.2899, 0.7514, 0.2909, 0.7514, 0.2644, 0.8053, 0.2899, 0.8053, 0.3165, 0.7509, 0.3175, 0.7514, 0.2909, 0.8053, 0.3165, 0.8053, 0.343, 0.7514, 0.344, 0.7509, 0.3175])
me_cube.materials.append(mat_material)
me_cube.materials.append(mat_woodtop)
me_cube.use_remesh_preserve_volume = False
me_cube.use_remesh_preserve_attributes = False
me_cube.use_mirror_vertex_groups = False
me_cube.update()

# ---- objects
ob_cube = bpy.data.objects.new('Cube', me_cube)

# ---- transforms, parenting, visibility, modifiers, constraints
ob_cube.location = (0.0, 0.0, 0.0)
ob_cube.scale = (0.2457, 0.2457, 0.2457)
ob_cube.lock_rotations_4d = False
ob_cube.empty_display_type = 'ARROWS'
ob_cube.lineart.crease_threshold = 0.0
_m = ob_cube.modifiers.new('Auto Smooth', 'NODES')
_m.node_group = ng_auto_smooth
_gi = [s.identifier for s in ng_auto_smooth.interface.items_tree if s.item_type == 'SOCKET' and s.in_out == 'INPUT']
_m[_gi[1]] = 0.5236  # Angle

# ---- collection membership
col_collection.objects.link(ob_cube)

# ---- scene / render settings (as saved in the file)
scene.frame_start = 1; scene.frame_end = 250; scene.frame_set(1)
scene.render.engine = 'BLENDER_EEVEE_NEXT'
scene.cycles.use_denoising = False
scene.cycles.samples = 128
scene.cycles.sampling_pattern = 'TABULATED_SOBOL'
scene.cycles.use_adaptive_sampling = False
scene.cycles.use_light_tree = False
scene.view_settings.view_transform = 'Filmic'
bpy.context.view_layer.update()

# ---- added for rendering (the .blend has no active camera and no usable light): camera, sun
cam_auto = bpy.data.cameras.new('AutoCamera')
cam_auto.lens = 50.0
cam_auto.sensor_width = 36.0
cam_auto.clip_end = 1000.0
ob_auto_camera = bpy.data.objects.new('AutoCamera', cam_auto)
scene.collection.objects.link(ob_auto_camera)
ob_auto_camera.location = (8.33721, -9.80568, 8.6891)
ob_auto_camera.rotation_euler = (1.09748, -7.21219e-08, 0.694738)
scene.camera = ob_auto_camera
light_auto_sun = bpy.data.lights.new('AutoSun', 'SUN')
light_auto_sun.energy = 3.0
light_auto_sun.angle = 0.0523599
ob_auto_sun = bpy.data.objects.new('AutoSun', light_auto_sun)
scene.collection.objects.link(ob_auto_sun)
ob_auto_sun.rotation_euler = (0.872665, 0.174533, 0.523599)
bpy.context.view_layer.update()
